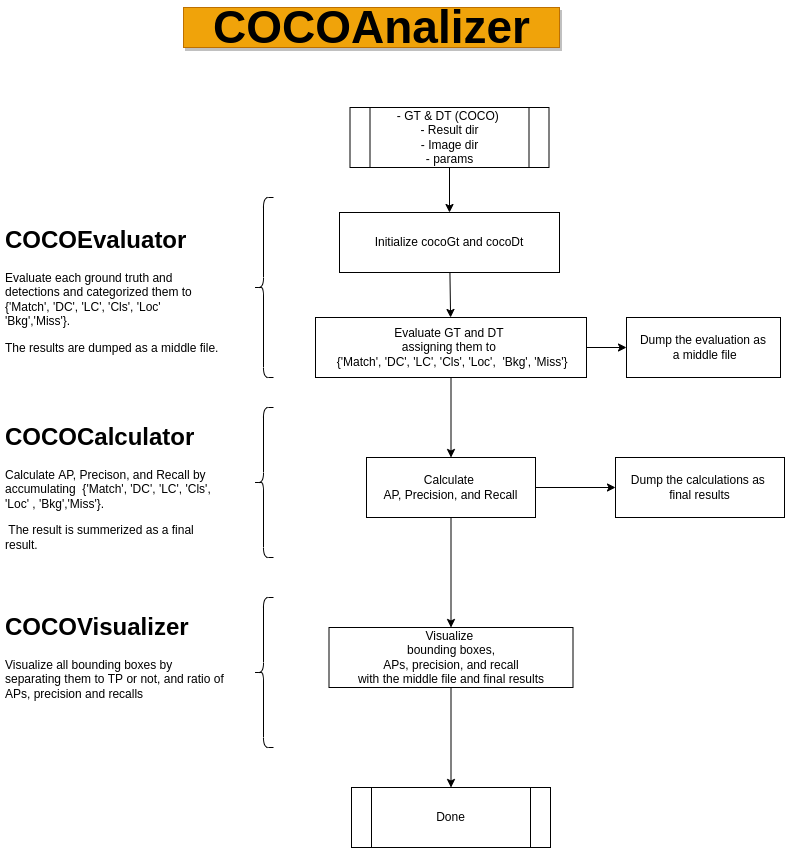

The diagram above was exported from draw.io. Its source (the exported page's mxGraphModel, read from the mxfile embedded in the PNG):
<mxGraphModel dx="1068" dy="798" grid="1" gridSize="10" guides="1" tooltips="1" connect="1" arrows="1" fold="1" page="1" pageScale="1" pageWidth="850" pageHeight="1100" background="#ffffff" math="0" shadow="0">
  <root>
    <mxCell id="0" />
    <mxCell id="1" parent="0" />
    <mxCell id="8" value="" style="endArrow=classic;html=1;exitX=0.5;exitY=1;exitDx=0;exitDy=0;entryX=0.5;entryY=0;entryDx=0;entryDy=0;" parent="1" source="72" target="9" edge="1">
      <mxGeometry width="50" height="50" relative="1" as="geometry">
        <mxPoint x="482" y="180" as="sourcePoint" />
        <mxPoint x="477" y="230" as="targetPoint" />
      </mxGeometry>
    </mxCell>
    <mxCell id="9" value="Initialize cocoGt and cocoDt" style="rounded=0;whiteSpace=wrap;html=1;" parent="1" vertex="1">
      <mxGeometry x="372" y="225" width="220" height="60" as="geometry" />
    </mxCell>
    <mxCell id="105" value="" style="edgeStyle=none;html=1;" parent="1" source="11" target="104" edge="1">
      <mxGeometry relative="1" as="geometry" />
    </mxCell>
    <mxCell id="11" value="Evaluate GT and DT &lt;br&gt;assigning them to&amp;nbsp;&lt;br&gt;&amp;nbsp;{'Match', 'DC', 'LC', 'Cls', 'Loc',&amp;nbsp; 'Bkg', 'Miss'}" style="rounded=0;whiteSpace=wrap;html=1;" parent="1" vertex="1">
      <mxGeometry x="348" y="330" width="271" height="60" as="geometry" />
    </mxCell>
    <mxCell id="14" value="" style="endArrow=classic;html=1;" parent="1" source="9" target="11" edge="1">
      <mxGeometry width="50" height="50" relative="1" as="geometry">
        <mxPoint x="487" y="320" as="sourcePoint" />
        <mxPoint x="487" y="360" as="targetPoint" />
      </mxGeometry>
    </mxCell>
    <mxCell id="72" value="&lt;span style=&quot;white-space: normal&quot;&gt;- GT &amp;amp; DT (COCO)&amp;nbsp;&lt;/span&gt;&lt;br style=&quot;white-space: normal&quot;&gt;&lt;span style=&quot;white-space: normal&quot;&gt;- Result dir&lt;/span&gt;&lt;br style=&quot;white-space: normal&quot;&gt;&lt;span style=&quot;white-space: normal&quot;&gt;- Image dir&lt;/span&gt;&lt;br style=&quot;white-space: normal&quot;&gt;&lt;span style=&quot;white-space: normal&quot;&gt;- params&lt;/span&gt;" style="shape=process;whiteSpace=wrap;html=1;backgroundOutline=1;" parent="1" vertex="1">
      <mxGeometry x="382.5" y="120" width="199" height="60" as="geometry" />
    </mxCell>
    <mxCell id="79" style="edgeStyle=orthogonalEdgeStyle;rounded=0;orthogonalLoop=1;jettySize=auto;html=1;entryX=0.5;entryY=0;entryDx=0;entryDy=0;" parent="1" source="11" target="82" edge="1">
      <mxGeometry relative="1" as="geometry">
        <mxPoint x="484" y="840" as="targetPoint" />
        <mxPoint x="483.5" y="530" as="sourcePoint" />
      </mxGeometry>
    </mxCell>
    <mxCell id="92" value="" style="edgeStyle=orthogonalEdgeStyle;rounded=0;orthogonalLoop=1;jettySize=auto;html=1;" parent="1" source="82" target="90" edge="1">
      <mxGeometry relative="1" as="geometry" />
    </mxCell>
    <mxCell id="108" value="" style="edgeStyle=none;html=1;" parent="1" source="82" target="107" edge="1">
      <mxGeometry relative="1" as="geometry" />
    </mxCell>
    <mxCell id="82" value="Calculate &lt;br&gt;AP, Precision, and Recall" style="rounded=0;whiteSpace=wrap;html=1;" parent="1" vertex="1">
      <mxGeometry x="399" y="470" width="169" height="60" as="geometry" />
    </mxCell>
    <mxCell id="83" value="Done" style="shape=process;whiteSpace=wrap;html=1;backgroundOutline=1;" parent="1" vertex="1">
      <mxGeometry x="384" y="800" width="199" height="60" as="geometry" />
    </mxCell>
    <mxCell id="91" value="" style="edgeStyle=orthogonalEdgeStyle;rounded=0;orthogonalLoop=1;jettySize=auto;html=1;" parent="1" source="90" target="83" edge="1">
      <mxGeometry relative="1" as="geometry" />
    </mxCell>
    <mxCell id="90" value="Visualize &lt;br&gt;bounding boxes,&lt;br&gt;APs, precision, and recall&lt;br&gt;with the middle file and final results" style="rounded=0;whiteSpace=wrap;html=1;" parent="1" vertex="1">
      <mxGeometry x="361.5" y="640" width="244" height="60" as="geometry" />
    </mxCell>
    <mxCell id="93" value="" style="shape=curlyBracket;whiteSpace=wrap;html=1;rounded=1;" parent="1" vertex="1">
      <mxGeometry x="286" y="210" width="20" height="180" as="geometry" />
    </mxCell>
    <mxCell id="97" value="&lt;h1&gt;COCOEvaluator&lt;/h1&gt;&lt;p&gt;Evaluate each ground truth and detections and categorized them to {'Match', 'DC', 'LC', 'Cls', 'Loc' 'Bkg','Miss'}.&lt;/p&gt;&lt;p&gt;The results are dumped as a middle file.&lt;/p&gt;" style="text;html=1;strokeColor=none;fillColor=none;spacing=5;spacingTop=-20;whiteSpace=wrap;overflow=hidden;rounded=0;" parent="1" vertex="1">
      <mxGeometry x="33" y="232.5" width="230" height="135" as="geometry" />
    </mxCell>
    <mxCell id="100" value="" style="shape=curlyBracket;whiteSpace=wrap;html=1;rounded=1;" parent="1" vertex="1">
      <mxGeometry x="286" y="420" width="20" height="150" as="geometry" />
    </mxCell>
    <mxCell id="101" value="&lt;h1&gt;COCOCalculator&lt;/h1&gt;&lt;p&gt;Calculate AP, Precison, and Recall by accumulating&amp;nbsp; {'Match', 'DC', 'LC', 'Cls', 'Loc' , 'Bkg','Miss'}.&lt;/p&gt;&lt;p&gt;&amp;nbsp;The result is summerized as a final result.&lt;/p&gt;&lt;p&gt;&lt;br&gt;&lt;/p&gt;" style="text;html=1;strokeColor=none;fillColor=none;spacing=5;spacingTop=-20;whiteSpace=wrap;overflow=hidden;rounded=0;" parent="1" vertex="1">
      <mxGeometry x="33" y="430" width="230" height="150" as="geometry" />
    </mxCell>
    <mxCell id="104" value="Dump the evaluation as&lt;br&gt;&amp;nbsp;a middle file" style="whiteSpace=wrap;html=1;rounded=0;" parent="1" vertex="1">
      <mxGeometry x="659" y="330" width="154" height="60" as="geometry" />
    </mxCell>
    <mxCell id="107" value="Dump the calculations as &lt;br&gt;final results" style="rounded=0;whiteSpace=wrap;html=1;" parent="1" vertex="1">
      <mxGeometry x="648" y="470" width="169" height="60" as="geometry" />
    </mxCell>
    <mxCell id="110" value="&lt;h1&gt;COCOVisualizer&lt;/h1&gt;&lt;div&gt;Visualize all bounding boxes by separating them to TP or not, and ratio of APs, precision and recalls&lt;/div&gt;&lt;p&gt;&lt;br&gt;&lt;/p&gt;" style="text;html=1;strokeColor=none;fillColor=none;spacing=5;spacingTop=-20;whiteSpace=wrap;overflow=hidden;rounded=0;" parent="1" vertex="1">
      <mxGeometry x="33" y="620" width="230" height="150" as="geometry" />
    </mxCell>
    <mxCell id="111" value="&lt;font style=&quot;font-size: 46px&quot;&gt;COCOAnalizer&lt;/font&gt;" style="text;html=1;fontSize=24;fontStyle=1;verticalAlign=middle;align=center;fillColor=#f0a30a;fontColor=#000000;strokeColor=#BD7000;shadow=1;" parent="1" vertex="1">
      <mxGeometry x="216" y="20" width="376" height="40" as="geometry" />
    </mxCell>
    <mxCell id="112" value="" style="shape=curlyBracket;whiteSpace=wrap;html=1;rounded=1;" parent="1" vertex="1">
      <mxGeometry x="286" y="610" width="20" height="150" as="geometry" />
    </mxCell>
  </root>
</mxGraphModel>